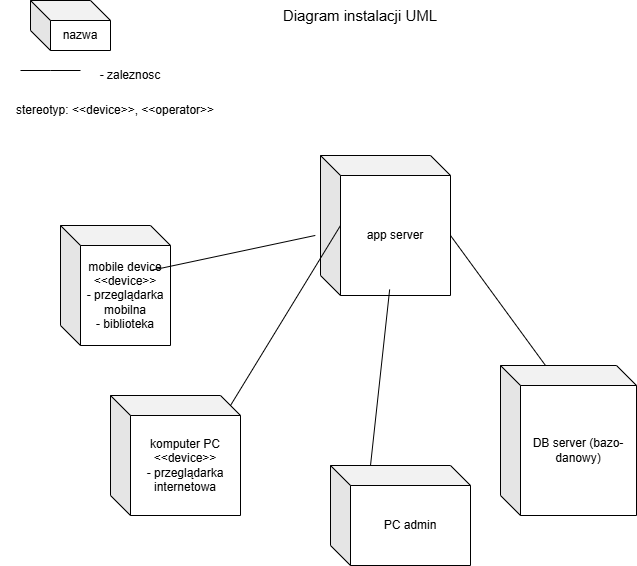

The diagram above was exported from draw.io. Its source (the exported page's mxGraphModel, read from the mxfile embedded in the PNG):
<mxGraphModel dx="985" dy="576" grid="1" gridSize="10" guides="1" tooltips="1" connect="1" arrows="1" fold="1" page="1" pageScale="1" pageWidth="827" pageHeight="1169" math="0" shadow="0">
  <root>
    <mxCell id="0" />
    <mxCell id="1" parent="0" />
    <mxCell id="C_D4DfnVPa5aaTt4DsEC-1" parent="1" style="text;html=1;whiteSpace=wrap;strokeColor=none;fillColor=none;align=center;verticalAlign=middle;rounded=0;fontSize=15;" value="Diagram instalacji UML" vertex="1">
      <mxGeometry height="30" width="160" x="340" y="60" as="geometry" />
    </mxCell>
    <mxCell id="C_D4DfnVPa5aaTt4DsEC-2" parent="1" style="shape=cube;whiteSpace=wrap;html=1;boundedLbl=1;backgroundOutline=1;darkOpacity=0.05;darkOpacity2=0.1;" value="nazwa" vertex="1">
      <mxGeometry height="50" width="80" x="90" y="60" as="geometry" />
    </mxCell>
    <mxCell id="C_D4DfnVPa5aaTt4DsEC-3" edge="1" parent="1" style="endArrow=none;html=1;rounded=0;" value="">
      <mxGeometry height="50" relative="1" width="50" as="geometry">
        <Array as="points">
          <mxPoint x="110" y="130" />
        </Array>
        <mxPoint x="80" y="130" as="sourcePoint" />
        <mxPoint x="140" y="130" as="targetPoint" />
      </mxGeometry>
    </mxCell>
    <mxCell id="C_D4DfnVPa5aaTt4DsEC-4" parent="1" style="text;html=1;whiteSpace=wrap;strokeColor=none;fillColor=none;align=center;verticalAlign=middle;rounded=0;" value="- zaleznosc" vertex="1">
      <mxGeometry height="30" width="80" x="150" y="120" as="geometry" />
    </mxCell>
    <mxCell id="C_D4DfnVPa5aaTt4DsEC-5" parent="1" style="text;html=1;whiteSpace=wrap;strokeColor=none;fillColor=none;align=center;verticalAlign=middle;rounded=0;" value="stereotyp: &amp;lt;&amp;lt;device&amp;gt;&amp;gt;, &amp;lt;&amp;lt;operator&amp;gt;&amp;gt;" vertex="1">
      <mxGeometry height="20" width="230" x="60" y="160" as="geometry" />
    </mxCell>
    <mxCell id="C_D4DfnVPa5aaTt4DsEC-6" parent="1" style="shape=cube;whiteSpace=wrap;html=1;boundedLbl=1;backgroundOutline=1;darkOpacity=0.05;darkOpacity2=0.1;" value="mobile device &amp;lt;&amp;lt;device&amp;gt;&amp;gt;&lt;div&gt;- przeglądarka mobilna&lt;/div&gt;&lt;div&gt;- biblioteka&lt;/div&gt;" vertex="1">
      <mxGeometry height="120" width="110" x="120" y="285" as="geometry" />
    </mxCell>
    <mxCell id="C_D4DfnVPa5aaTt4DsEC-7" parent="1" style="shape=cube;whiteSpace=wrap;html=1;boundedLbl=1;backgroundOutline=1;darkOpacity=0.05;darkOpacity2=0.1;" value="app server" vertex="1">
      <mxGeometry height="140" width="130" x="380" y="215" as="geometry" />
    </mxCell>
    <mxCell id="C_D4DfnVPa5aaTt4DsEC-8" parent="1" style="shape=cube;whiteSpace=wrap;html=1;boundedLbl=1;backgroundOutline=1;darkOpacity=0.05;darkOpacity2=0.1;" value="komputer PC &amp;lt;&amp;lt;device&amp;gt;&amp;gt;&lt;div&gt;- przeglądarka internetowa&lt;/div&gt;" vertex="1">
      <mxGeometry height="120" width="130" x="170" y="455" as="geometry" />
    </mxCell>
    <mxCell id="C_D4DfnVPa5aaTt4DsEC-9" parent="1" style="shape=cube;whiteSpace=wrap;html=1;boundedLbl=1;backgroundOutline=1;darkOpacity=0.05;darkOpacity2=0.1;" value="DB server (bazo-danowy)" vertex="1">
      <mxGeometry height="150" width="136" x="560" y="425" as="geometry" />
    </mxCell>
    <mxCell id="C_D4DfnVPa5aaTt4DsEC-10" parent="1" style="shape=cube;whiteSpace=wrap;html=1;boundedLbl=1;backgroundOutline=1;darkOpacity=0.05;darkOpacity2=0.1;" value="PC admin" vertex="1">
      <mxGeometry height="100" width="140" x="390" y="525" as="geometry" />
    </mxCell>
    <mxCell id="C_D4DfnVPa5aaTt4DsEC-11" edge="1" parent="1" source="C_D4DfnVPa5aaTt4DsEC-6" style="endArrow=none;html=1;rounded=0;exitX=0;exitY=0;exitDx=90;exitDy=45;exitPerimeter=0;entryX=-0.04;entryY=0.571;entryDx=0;entryDy=0;entryPerimeter=0;" target="C_D4DfnVPa5aaTt4DsEC-7" value="">
      <mxGeometry height="50" relative="1" width="50" as="geometry">
        <mxPoint x="480" y="415" as="sourcePoint" />
        <mxPoint x="390" y="375" as="targetPoint" />
      </mxGeometry>
    </mxCell>
    <mxCell id="C_D4DfnVPa5aaTt4DsEC-12" edge="1" parent="1" source="C_D4DfnVPa5aaTt4DsEC-8" style="endArrow=none;html=1;rounded=0;exitX=0;exitY=0;exitDx=120;exitDy=10;exitPerimeter=0;entryX=0;entryY=0;entryDx=20;entryDy=70;entryPerimeter=0;" target="C_D4DfnVPa5aaTt4DsEC-7" value="">
      <mxGeometry height="50" relative="1" width="50" as="geometry">
        <mxPoint x="330" y="475" as="sourcePoint" />
        <mxPoint x="380" y="425" as="targetPoint" />
      </mxGeometry>
    </mxCell>
    <mxCell id="C_D4DfnVPa5aaTt4DsEC-13" edge="1" parent="1" source="C_D4DfnVPa5aaTt4DsEC-10" style="endArrow=none;html=1;rounded=0;exitX=0;exitY=0;exitDx=40;exitDy=0;exitPerimeter=0;entryX=0.532;entryY=0.957;entryDx=0;entryDy=0;entryPerimeter=0;" target="C_D4DfnVPa5aaTt4DsEC-7" value="">
      <mxGeometry height="50" relative="1" width="50" as="geometry">
        <mxPoint x="370" y="525" as="sourcePoint" />
        <mxPoint x="420" y="475" as="targetPoint" />
      </mxGeometry>
    </mxCell>
    <mxCell id="C_D4DfnVPa5aaTt4DsEC-14" edge="1" parent="1" source="C_D4DfnVPa5aaTt4DsEC-9" style="endArrow=none;html=1;rounded=0;entryX=0;entryY=0;entryDx=130;entryDy=80;entryPerimeter=0;exitX=0;exitY=0;exitDx=45;exitDy=0;exitPerimeter=0;" target="C_D4DfnVPa5aaTt4DsEC-7" value="">
      <mxGeometry height="50" relative="1" width="50" as="geometry">
        <mxPoint x="520" y="435" as="sourcePoint" />
        <mxPoint x="570" y="385" as="targetPoint" />
      </mxGeometry>
    </mxCell>
  </root>
</mxGraphModel>